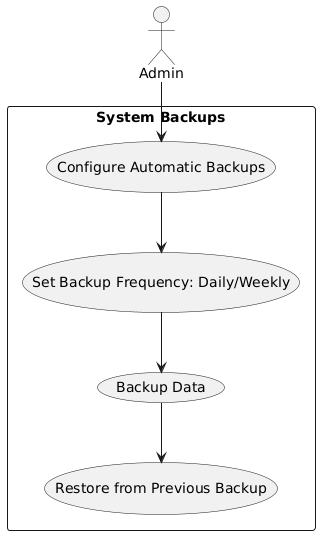

The diagram above was rendered by PlantUML. Its source (embedded in the PNG):
@startuml
actor Admin

rectangle "System Backups" {
    Admin --> (Configure Automatic Backups)
    (Configure Automatic Backups) --> (Set Backup Frequency: Daily/Weekly)
    (Set Backup Frequency: Daily/Weekly) --> (Backup Data)
    (Backup Data) --> (Restore from Previous Backup)
}
@enduml